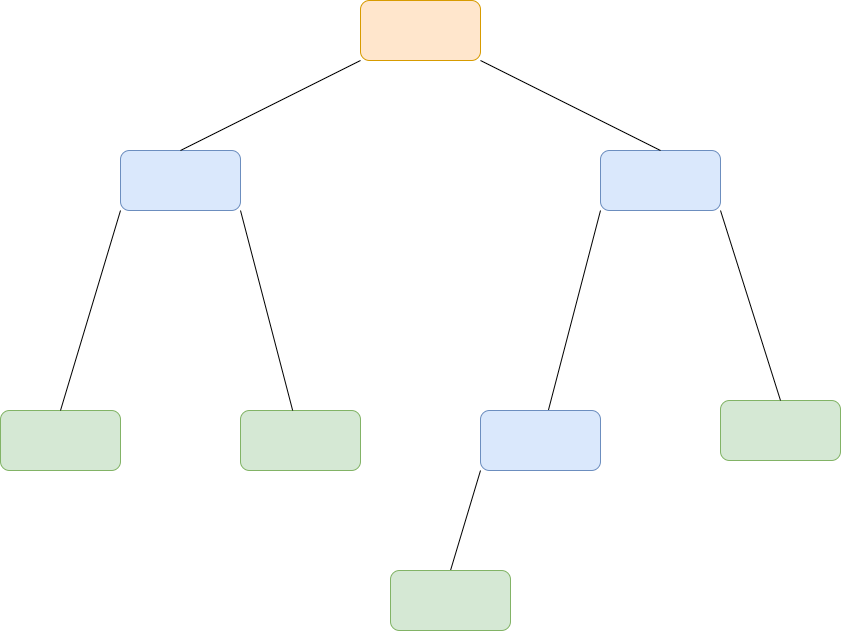

The diagram above was exported from draw.io. Its source (the exported page's mxGraphModel, read from the mxfile embedded in the PNG):
<mxGraphModel dx="1422" dy="772" grid="1" gridSize="10" guides="1" tooltips="1" connect="1" arrows="1" fold="1" page="1" pageScale="1" pageWidth="850" pageHeight="1100" math="0" shadow="0">
  <root>
    <mxCell id="0" />
    <mxCell id="1" parent="0" />
    <mxCell id="0QyLmmQhX1EcJr6h_2aQ-2" value="" style="rounded=1;whiteSpace=wrap;html=1;fillColor=#ffe6cc;strokeColor=#d79b00;" vertex="1" parent="1">
      <mxGeometry x="360" y="50" width="120" height="60" as="geometry" />
    </mxCell>
    <mxCell id="0QyLmmQhX1EcJr6h_2aQ-3" value="" style="endArrow=none;html=1;exitX=0;exitY=1;exitDx=0;exitDy=0;" edge="1" parent="1" source="0QyLmmQhX1EcJr6h_2aQ-7" target="0QyLmmQhX1EcJr6h_2aQ-4">
      <mxGeometry width="50" height="50" relative="1" as="geometry">
        <mxPoint x="400" y="420" as="sourcePoint" />
        <mxPoint x="450" y="370" as="targetPoint" />
      </mxGeometry>
    </mxCell>
    <mxCell id="0QyLmmQhX1EcJr6h_2aQ-4" value="" style="rounded=1;whiteSpace=wrap;html=1;fillColor=#dae8fc;strokeColor=#6c8ebf;" vertex="1" parent="1">
      <mxGeometry x="480" y="460" width="120" height="60" as="geometry" />
    </mxCell>
    <mxCell id="0QyLmmQhX1EcJr6h_2aQ-5" value="" style="rounded=1;whiteSpace=wrap;html=1;fillColor=#d5e8d4;strokeColor=#82b366;" vertex="1" parent="1">
      <mxGeometry y="460" width="120" height="60" as="geometry" />
    </mxCell>
    <mxCell id="0QyLmmQhX1EcJr6h_2aQ-6" value="" style="rounded=1;whiteSpace=wrap;html=1;fillColor=#d5e8d4;strokeColor=#82b366;" vertex="1" parent="1">
      <mxGeometry x="240" y="460" width="120" height="60" as="geometry" />
    </mxCell>
    <mxCell id="0QyLmmQhX1EcJr6h_2aQ-7" value="" style="rounded=1;whiteSpace=wrap;html=1;fillColor=#dae8fc;strokeColor=#6c8ebf;" vertex="1" parent="1">
      <mxGeometry x="600" y="200" width="120" height="60" as="geometry" />
    </mxCell>
    <mxCell id="0QyLmmQhX1EcJr6h_2aQ-8" value="" style="rounded=1;whiteSpace=wrap;html=1;fillColor=#dae8fc;strokeColor=#6c8ebf;" vertex="1" parent="1">
      <mxGeometry x="120" y="200" width="120" height="60" as="geometry" />
    </mxCell>
    <mxCell id="0QyLmmQhX1EcJr6h_2aQ-9" value="" style="rounded=1;whiteSpace=wrap;html=1;fillColor=#d5e8d4;strokeColor=#82b366;" vertex="1" parent="1">
      <mxGeometry x="720" y="450" width="120" height="60" as="geometry" />
    </mxCell>
    <mxCell id="0QyLmmQhX1EcJr6h_2aQ-10" value="" style="endArrow=none;html=1;exitX=1;exitY=1;exitDx=0;exitDy=0;" edge="1" parent="1" source="0QyLmmQhX1EcJr6h_2aQ-8" target="0QyLmmQhX1EcJr6h_2aQ-6">
      <mxGeometry width="50" height="50" relative="1" as="geometry">
        <mxPoint x="232.17000000000002" y="270" as="sourcePoint" />
        <mxPoint x="179.99608695652176" y="470" as="targetPoint" />
      </mxGeometry>
    </mxCell>
    <mxCell id="0QyLmmQhX1EcJr6h_2aQ-11" value="" style="endArrow=none;html=1;exitX=0;exitY=1;exitDx=0;exitDy=0;entryX=0.5;entryY=0;entryDx=0;entryDy=0;" edge="1" parent="1" source="0QyLmmQhX1EcJr6h_2aQ-2" target="0QyLmmQhX1EcJr6h_2aQ-8">
      <mxGeometry width="50" height="50" relative="1" as="geometry">
        <mxPoint x="192.17000000000002" y="90" as="sourcePoint" />
        <mxPoint x="139.99608695652176" y="290" as="targetPoint" />
      </mxGeometry>
    </mxCell>
    <mxCell id="0QyLmmQhX1EcJr6h_2aQ-12" value="" style="endArrow=none;html=1;exitX=1;exitY=1;exitDx=0;exitDy=0;entryX=0.5;entryY=0;entryDx=0;entryDy=0;" edge="1" parent="1" source="0QyLmmQhX1EcJr6h_2aQ-2" target="0QyLmmQhX1EcJr6h_2aQ-7">
      <mxGeometry width="50" height="50" relative="1" as="geometry">
        <mxPoint x="566.09" y="40" as="sourcePoint" />
        <mxPoint x="513.9160869565218" y="240" as="targetPoint" />
      </mxGeometry>
    </mxCell>
    <mxCell id="0QyLmmQhX1EcJr6h_2aQ-14" value="" style="endArrow=none;html=1;entryX=0.5;entryY=0;entryDx=0;entryDy=0;exitX=0;exitY=1;exitDx=0;exitDy=0;" edge="1" parent="1" source="0QyLmmQhX1EcJr6h_2aQ-8" target="0QyLmmQhX1EcJr6h_2aQ-5">
      <mxGeometry width="50" height="50" relative="1" as="geometry">
        <mxPoint x="120" y="260" as="sourcePoint" />
        <mxPoint x="67.82608695652175" y="450" as="targetPoint" />
      </mxGeometry>
    </mxCell>
    <mxCell id="0QyLmmQhX1EcJr6h_2aQ-15" value="" style="endArrow=none;html=1;exitX=1;exitY=1;exitDx=0;exitDy=0;entryX=0.5;entryY=0;entryDx=0;entryDy=0;" edge="1" parent="1" source="0QyLmmQhX1EcJr6h_2aQ-7" target="0QyLmmQhX1EcJr6h_2aQ-9">
      <mxGeometry width="50" height="50" relative="1" as="geometry">
        <mxPoint x="660" y="320" as="sourcePoint" />
        <mxPoint x="607.8260869565217" y="520" as="targetPoint" />
      </mxGeometry>
    </mxCell>
    <mxCell id="0QyLmmQhX1EcJr6h_2aQ-17" value="" style="endArrow=none;html=1;exitX=0;exitY=1;exitDx=0;exitDy=0;entryX=0.5;entryY=0;entryDx=0;entryDy=0;" edge="1" parent="1" source="0QyLmmQhX1EcJr6h_2aQ-4" target="0QyLmmQhX1EcJr6h_2aQ-18">
      <mxGeometry width="50" height="50" relative="1" as="geometry">
        <mxPoint x="512.17" y="540" as="sourcePoint" />
        <mxPoint x="459.99608695652176" y="740" as="targetPoint" />
      </mxGeometry>
    </mxCell>
    <mxCell id="0QyLmmQhX1EcJr6h_2aQ-18" value="" style="rounded=1;whiteSpace=wrap;html=1;fillColor=#d5e8d4;strokeColor=#82b366;" vertex="1" parent="1">
      <mxGeometry x="390" y="620" width="120" height="60" as="geometry" />
    </mxCell>
  </root>
</mxGraphModel>